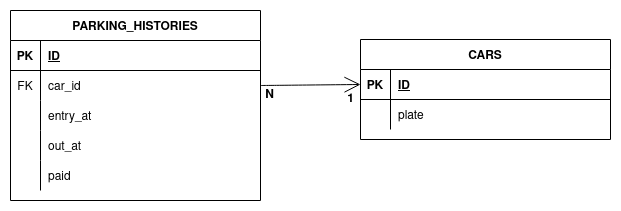

The diagram above was exported from draw.io. Its source (the exported page's mxGraphModel, read from the mxfile embedded in the PNG):
<mxGraphModel dx="686" dy="690" grid="1" gridSize="10" guides="1" tooltips="1" connect="1" arrows="1" fold="1" page="1" pageScale="1" pageWidth="850" pageHeight="1100" math="0" shadow="0" extFonts="Permanent Marker^https://fonts.googleapis.com/css?family=Permanent+Marker">
  <root>
    <mxCell id="0" />
    <mxCell id="1" parent="0" />
    <mxCell id="C-vyLk0tnHw3VtMMgP7b-23" value="PARKING_HISTORIES" style="shape=table;startSize=30;container=1;collapsible=1;childLayout=tableLayout;fixedRows=1;rowLines=0;fontStyle=1;align=center;resizeLast=1;" parent="1" vertex="1">
      <mxGeometry x="120" y="61" width="250" height="190" as="geometry" />
    </mxCell>
    <mxCell id="C-vyLk0tnHw3VtMMgP7b-24" value="" style="shape=partialRectangle;collapsible=0;dropTarget=0;pointerEvents=0;fillColor=none;points=[[0,0.5],[1,0.5]];portConstraint=eastwest;top=0;left=0;right=0;bottom=1;" parent="C-vyLk0tnHw3VtMMgP7b-23" vertex="1">
      <mxGeometry y="30" width="250" height="30" as="geometry" />
    </mxCell>
    <mxCell id="C-vyLk0tnHw3VtMMgP7b-25" value="PK" style="shape=partialRectangle;overflow=hidden;connectable=0;fillColor=none;top=0;left=0;bottom=0;right=0;fontStyle=1;" parent="C-vyLk0tnHw3VtMMgP7b-24" vertex="1">
      <mxGeometry width="30" height="30" as="geometry">
        <mxRectangle width="30" height="30" as="alternateBounds" />
      </mxGeometry>
    </mxCell>
    <mxCell id="C-vyLk0tnHw3VtMMgP7b-26" value="ID" style="shape=partialRectangle;overflow=hidden;connectable=0;fillColor=none;top=0;left=0;bottom=0;right=0;align=left;spacingLeft=6;fontStyle=5;" parent="C-vyLk0tnHw3VtMMgP7b-24" vertex="1">
      <mxGeometry x="30" width="220" height="30" as="geometry">
        <mxRectangle width="220" height="30" as="alternateBounds" />
      </mxGeometry>
    </mxCell>
    <mxCell id="C-vyLk0tnHw3VtMMgP7b-27" value="" style="shape=partialRectangle;collapsible=0;dropTarget=0;pointerEvents=0;fillColor=none;points=[[0,0.5],[1,0.5]];portConstraint=eastwest;top=0;left=0;right=0;bottom=0;" parent="C-vyLk0tnHw3VtMMgP7b-23" vertex="1">
      <mxGeometry y="60" width="250" height="30" as="geometry" />
    </mxCell>
    <mxCell id="C-vyLk0tnHw3VtMMgP7b-28" value="FK" style="shape=partialRectangle;overflow=hidden;connectable=0;fillColor=none;top=0;left=0;bottom=0;right=0;" parent="C-vyLk0tnHw3VtMMgP7b-27" vertex="1">
      <mxGeometry width="30" height="30" as="geometry">
        <mxRectangle width="30" height="30" as="alternateBounds" />
      </mxGeometry>
    </mxCell>
    <mxCell id="C-vyLk0tnHw3VtMMgP7b-29" value="car_id" style="shape=partialRectangle;overflow=hidden;connectable=0;fillColor=none;top=0;left=0;bottom=0;right=0;align=left;spacingLeft=6;" parent="C-vyLk0tnHw3VtMMgP7b-27" vertex="1">
      <mxGeometry x="30" width="220" height="30" as="geometry">
        <mxRectangle width="220" height="30" as="alternateBounds" />
      </mxGeometry>
    </mxCell>
    <mxCell id="1vkHrO3XHzCFuX8J4_vp-4" value="" style="shape=partialRectangle;collapsible=0;dropTarget=0;pointerEvents=0;fillColor=none;points=[[0,0.5],[1,0.5]];portConstraint=eastwest;top=0;left=0;right=0;bottom=0;" parent="C-vyLk0tnHw3VtMMgP7b-23" vertex="1">
      <mxGeometry y="90" width="250" height="30" as="geometry" />
    </mxCell>
    <mxCell id="1vkHrO3XHzCFuX8J4_vp-5" value="" style="shape=partialRectangle;overflow=hidden;connectable=0;fillColor=none;top=0;left=0;bottom=0;right=0;" parent="1vkHrO3XHzCFuX8J4_vp-4" vertex="1">
      <mxGeometry width="30" height="30" as="geometry">
        <mxRectangle width="30" height="30" as="alternateBounds" />
      </mxGeometry>
    </mxCell>
    <mxCell id="1vkHrO3XHzCFuX8J4_vp-6" value="entry_at" style="shape=partialRectangle;overflow=hidden;connectable=0;fillColor=none;top=0;left=0;bottom=0;right=0;align=left;spacingLeft=6;" parent="1vkHrO3XHzCFuX8J4_vp-4" vertex="1">
      <mxGeometry x="30" width="220" height="30" as="geometry">
        <mxRectangle width="220" height="30" as="alternateBounds" />
      </mxGeometry>
    </mxCell>
    <mxCell id="1vkHrO3XHzCFuX8J4_vp-7" value="" style="shape=partialRectangle;collapsible=0;dropTarget=0;pointerEvents=0;fillColor=none;points=[[0,0.5],[1,0.5]];portConstraint=eastwest;top=0;left=0;right=0;bottom=0;" parent="C-vyLk0tnHw3VtMMgP7b-23" vertex="1">
      <mxGeometry y="120" width="250" height="30" as="geometry" />
    </mxCell>
    <mxCell id="1vkHrO3XHzCFuX8J4_vp-8" value="" style="shape=partialRectangle;overflow=hidden;connectable=0;fillColor=none;top=0;left=0;bottom=0;right=0;" parent="1vkHrO3XHzCFuX8J4_vp-7" vertex="1">
      <mxGeometry width="30" height="30" as="geometry">
        <mxRectangle width="30" height="30" as="alternateBounds" />
      </mxGeometry>
    </mxCell>
    <mxCell id="1vkHrO3XHzCFuX8J4_vp-9" value="out_at" style="shape=partialRectangle;overflow=hidden;connectable=0;fillColor=none;top=0;left=0;bottom=0;right=0;align=left;spacingLeft=6;" parent="1vkHrO3XHzCFuX8J4_vp-7" vertex="1">
      <mxGeometry x="30" width="220" height="30" as="geometry">
        <mxRectangle width="220" height="30" as="alternateBounds" />
      </mxGeometry>
    </mxCell>
    <mxCell id="1vkHrO3XHzCFuX8J4_vp-10" value="" style="shape=partialRectangle;collapsible=0;dropTarget=0;pointerEvents=0;fillColor=none;points=[[0,0.5],[1,0.5]];portConstraint=eastwest;top=0;left=0;right=0;bottom=0;" parent="C-vyLk0tnHw3VtMMgP7b-23" vertex="1">
      <mxGeometry y="150" width="250" height="30" as="geometry" />
    </mxCell>
    <mxCell id="1vkHrO3XHzCFuX8J4_vp-11" value="" style="shape=partialRectangle;overflow=hidden;connectable=0;fillColor=none;top=0;left=0;bottom=0;right=0;" parent="1vkHrO3XHzCFuX8J4_vp-10" vertex="1">
      <mxGeometry width="30" height="30" as="geometry">
        <mxRectangle width="30" height="30" as="alternateBounds" />
      </mxGeometry>
    </mxCell>
    <mxCell id="1vkHrO3XHzCFuX8J4_vp-12" value="paid" style="shape=partialRectangle;overflow=hidden;connectable=0;fillColor=none;top=0;left=0;bottom=0;right=0;align=left;spacingLeft=6;" parent="1vkHrO3XHzCFuX8J4_vp-10" vertex="1">
      <mxGeometry x="30" width="220" height="30" as="geometry">
        <mxRectangle width="220" height="30" as="alternateBounds" />
      </mxGeometry>
    </mxCell>
    <mxCell id="BIAhEZlhP4ENKEUf1vd--1" value="CARS" style="shape=table;startSize=30;container=1;collapsible=1;childLayout=tableLayout;fixedRows=1;rowLines=0;fontStyle=1;align=center;resizeLast=1;" parent="1" vertex="1">
      <mxGeometry x="470" y="90" width="250" height="100" as="geometry" />
    </mxCell>
    <mxCell id="BIAhEZlhP4ENKEUf1vd--2" value="" style="shape=partialRectangle;collapsible=0;dropTarget=0;pointerEvents=0;fillColor=none;points=[[0,0.5],[1,0.5]];portConstraint=eastwest;top=0;left=0;right=0;bottom=1;" parent="BIAhEZlhP4ENKEUf1vd--1" vertex="1">
      <mxGeometry y="30" width="250" height="30" as="geometry" />
    </mxCell>
    <mxCell id="BIAhEZlhP4ENKEUf1vd--3" value="PK" style="shape=partialRectangle;overflow=hidden;connectable=0;fillColor=none;top=0;left=0;bottom=0;right=0;fontStyle=1;" parent="BIAhEZlhP4ENKEUf1vd--2" vertex="1">
      <mxGeometry width="30" height="30" as="geometry">
        <mxRectangle width="30" height="30" as="alternateBounds" />
      </mxGeometry>
    </mxCell>
    <mxCell id="BIAhEZlhP4ENKEUf1vd--4" value="ID" style="shape=partialRectangle;overflow=hidden;connectable=0;fillColor=none;top=0;left=0;bottom=0;right=0;align=left;spacingLeft=6;fontStyle=5;" parent="BIAhEZlhP4ENKEUf1vd--2" vertex="1">
      <mxGeometry x="30" width="220" height="30" as="geometry">
        <mxRectangle width="220" height="30" as="alternateBounds" />
      </mxGeometry>
    </mxCell>
    <mxCell id="BIAhEZlhP4ENKEUf1vd--5" value="" style="shape=partialRectangle;collapsible=0;dropTarget=0;pointerEvents=0;fillColor=none;points=[[0,0.5],[1,0.5]];portConstraint=eastwest;top=0;left=0;right=0;bottom=0;" parent="BIAhEZlhP4ENKEUf1vd--1" vertex="1">
      <mxGeometry y="60" width="250" height="30" as="geometry" />
    </mxCell>
    <mxCell id="BIAhEZlhP4ENKEUf1vd--6" value="" style="shape=partialRectangle;overflow=hidden;connectable=0;fillColor=none;top=0;left=0;bottom=0;right=0;" parent="BIAhEZlhP4ENKEUf1vd--5" vertex="1">
      <mxGeometry width="30" height="30" as="geometry">
        <mxRectangle width="30" height="30" as="alternateBounds" />
      </mxGeometry>
    </mxCell>
    <mxCell id="BIAhEZlhP4ENKEUf1vd--7" value="plate" style="shape=partialRectangle;overflow=hidden;connectable=0;fillColor=none;top=0;left=0;bottom=0;right=0;align=left;spacingLeft=6;" parent="BIAhEZlhP4ENKEUf1vd--5" vertex="1">
      <mxGeometry x="30" width="220" height="30" as="geometry">
        <mxRectangle width="220" height="30" as="alternateBounds" />
      </mxGeometry>
    </mxCell>
    <mxCell id="wTedzsckfkt9PpADvS6G-2" value="&lt;b&gt;N&lt;/b&gt;" style="text;html=1;align=center;verticalAlign=middle;resizable=0;points=[];autosize=1;strokeColor=none;fillColor=none;hachureGap=4;" vertex="1" parent="1">
      <mxGeometry x="369" y="136" width="20" height="20" as="geometry" />
    </mxCell>
    <mxCell id="wTedzsckfkt9PpADvS6G-3" value="&lt;b&gt;1&lt;/b&gt;" style="text;html=1;align=center;verticalAlign=middle;resizable=0;points=[];autosize=1;strokeColor=none;fillColor=none;hachureGap=4;" vertex="1" parent="1">
      <mxGeometry x="450" y="140" width="20" height="20" as="geometry" />
    </mxCell>
    <mxCell id="wTedzsckfkt9PpADvS6G-5" style="edgeStyle=none;curved=1;rounded=0;orthogonalLoop=1;jettySize=auto;html=1;exitX=1;exitY=0.5;exitDx=0;exitDy=0;entryX=0;entryY=0.5;entryDx=0;entryDy=0;endArrow=open;startSize=14;endSize=14;sourcePerimeterSpacing=8;targetPerimeterSpacing=8;" edge="1" parent="1" source="C-vyLk0tnHw3VtMMgP7b-27" target="BIAhEZlhP4ENKEUf1vd--2">
      <mxGeometry relative="1" as="geometry" />
    </mxCell>
  </root>
</mxGraphModel>